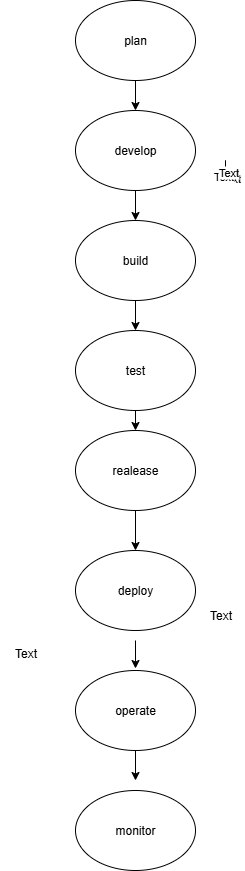

The diagram above was exported from draw.io. Its source (the exported page's mxGraphModel, read from the mxfile embedded in the PNG):
<mxGraphModel dx="788" dy="1595" grid="1" gridSize="10" guides="1" tooltips="1" connect="1" arrows="1" fold="1" page="1" pageScale="1" pageWidth="827" pageHeight="1169" math="0" shadow="0">
  <root>
    <mxCell id="0" />
    <mxCell id="1" parent="0" />
    <mxCell id="fIpcjjVZfugpw9Py38Yu-4" value="Text" style="text;html=1;align=center;verticalAlign=middle;resizable=0;points=[];autosize=1;strokeColor=none;fillColor=none;" parent="1" vertex="1">
      <mxGeometry x="440" y="200" width="50" height="30" as="geometry" />
    </mxCell>
    <mxCell id="QuGmEyShFskjkrM6mLYO-6" value="build" style="ellipse;whiteSpace=wrap;html=1;" vertex="1" parent="1">
      <mxGeometry x="320" y="-180" width="120" height="80" as="geometry" />
    </mxCell>
    <mxCell id="QuGmEyShFskjkrM6mLYO-7" value="test" style="ellipse;whiteSpace=wrap;html=1;" vertex="1" parent="1">
      <mxGeometry x="320" y="-70" width="120" height="80" as="geometry" />
    </mxCell>
    <mxCell id="QuGmEyShFskjkrM6mLYO-8" value="realease" style="ellipse;whiteSpace=wrap;html=1;" vertex="1" parent="1">
      <mxGeometry x="320" y="30" width="120" height="80" as="geometry" />
    </mxCell>
    <mxCell id="QuGmEyShFskjkrM6mLYO-9" value="plan" style="ellipse;whiteSpace=wrap;html=1;" vertex="1" parent="1">
      <mxGeometry x="320" y="-400" width="120" height="80" as="geometry" />
    </mxCell>
    <mxCell id="QuGmEyShFskjkrM6mLYO-10" value="" style="endArrow=classic;html=1;rounded=0;entryX=0.5;entryY=0;entryDx=0;entryDy=0;" edge="1" parent="1" target="QuGmEyShFskjkrM6mLYO-7">
      <mxGeometry width="50" height="50" relative="1" as="geometry">
        <mxPoint x="380" y="-90" as="sourcePoint" />
        <mxPoint x="430" y="-140" as="targetPoint" />
        <Array as="points">
          <mxPoint x="380" y="-100" />
        </Array>
      </mxGeometry>
    </mxCell>
    <mxCell id="QuGmEyShFskjkrM6mLYO-13" value="" style="endArrow=classic;html=1;rounded=0;" edge="1" parent="1">
      <mxGeometry width="50" height="50" relative="1" as="geometry">
        <mxPoint x="470" y="-230" as="sourcePoint" />
        <mxPoint x="470" y="-230" as="targetPoint" />
        <Array as="points">
          <mxPoint x="470" y="-240" />
          <mxPoint x="470" y="-220" />
        </Array>
      </mxGeometry>
    </mxCell>
    <mxCell id="QuGmEyShFskjkrM6mLYO-14" value="Text" style="edgeLabel;html=1;align=center;verticalAlign=middle;resizable=0;points=[];" vertex="1" connectable="0" parent="QuGmEyShFskjkrM6mLYO-13">
      <mxGeometry x="0.6667" y="-4" relative="1" as="geometry">
        <mxPoint as="offset" />
      </mxGeometry>
    </mxCell>
    <mxCell id="QuGmEyShFskjkrM6mLYO-15" value="Text" style="edgeLabel;html=1;align=center;verticalAlign=middle;resizable=0;points=[];" vertex="1" connectable="0" parent="QuGmEyShFskjkrM6mLYO-13">
      <mxGeometry x="0.7667" y="3" relative="1" as="geometry">
        <mxPoint as="offset" />
      </mxGeometry>
    </mxCell>
    <mxCell id="QuGmEyShFskjkrM6mLYO-16" value="Text" style="edgeLabel;html=1;align=center;verticalAlign=middle;resizable=0;points=[];" vertex="1" connectable="0" parent="QuGmEyShFskjkrM6mLYO-13">
      <mxGeometry x="0.9667" y="-2" relative="1" as="geometry">
        <mxPoint as="offset" />
      </mxGeometry>
    </mxCell>
    <mxCell id="QuGmEyShFskjkrM6mLYO-20" value="develop" style="ellipse;whiteSpace=wrap;html=1;" vertex="1" parent="1">
      <mxGeometry x="320" y="-290" width="120" height="80" as="geometry" />
    </mxCell>
    <mxCell id="QuGmEyShFskjkrM6mLYO-21" value="deploy" style="ellipse;whiteSpace=wrap;html=1;" vertex="1" parent="1">
      <mxGeometry x="320" y="150" width="120" height="80" as="geometry" />
    </mxCell>
    <mxCell id="QuGmEyShFskjkrM6mLYO-22" value="operate" style="ellipse;whiteSpace=wrap;html=1;" vertex="1" parent="1">
      <mxGeometry x="320" y="270" width="120" height="80" as="geometry" />
    </mxCell>
    <mxCell id="QuGmEyShFskjkrM6mLYO-23" value="monitor" style="ellipse;whiteSpace=wrap;html=1;" vertex="1" parent="1">
      <mxGeometry x="320" y="390" width="120" height="80" as="geometry" />
    </mxCell>
    <mxCell id="QuGmEyShFskjkrM6mLYO-24" value="" style="endArrow=classic;html=1;rounded=0;exitX=0.5;exitY=1;exitDx=0;exitDy=0;" edge="1" parent="1" source="QuGmEyShFskjkrM6mLYO-9" target="QuGmEyShFskjkrM6mLYO-20">
      <mxGeometry width="50" height="50" relative="1" as="geometry">
        <mxPoint x="400" y="-290" as="sourcePoint" />
        <mxPoint x="450" y="-340" as="targetPoint" />
      </mxGeometry>
    </mxCell>
    <mxCell id="QuGmEyShFskjkrM6mLYO-25" value="" style="endArrow=classic;html=1;rounded=0;exitX=0.5;exitY=1;exitDx=0;exitDy=0;entryX=0.5;entryY=0;entryDx=0;entryDy=0;" edge="1" parent="1" source="QuGmEyShFskjkrM6mLYO-20" target="QuGmEyShFskjkrM6mLYO-6">
      <mxGeometry width="50" height="50" relative="1" as="geometry">
        <mxPoint x="430" y="-160" as="sourcePoint" />
        <mxPoint x="480" y="-210" as="targetPoint" />
      </mxGeometry>
    </mxCell>
    <mxCell id="QuGmEyShFskjkrM6mLYO-29" value="" style="endArrow=classic;html=1;rounded=0;exitX=0.5;exitY=1;exitDx=0;exitDy=0;entryX=0.5;entryY=0;entryDx=0;entryDy=0;" edge="1" parent="1" source="QuGmEyShFskjkrM6mLYO-7" target="QuGmEyShFskjkrM6mLYO-8">
      <mxGeometry width="50" height="50" relative="1" as="geometry">
        <mxPoint x="440" y="40" as="sourcePoint" />
        <mxPoint x="540" y="10" as="targetPoint" />
      </mxGeometry>
    </mxCell>
    <mxCell id="QuGmEyShFskjkrM6mLYO-30" value="" style="endArrow=classic;html=1;rounded=0;exitX=0.5;exitY=1;exitDx=0;exitDy=0;entryX=0.5;entryY=0;entryDx=0;entryDy=0;" edge="1" parent="1" source="QuGmEyShFskjkrM6mLYO-8" target="QuGmEyShFskjkrM6mLYO-21">
      <mxGeometry width="50" height="50" relative="1" as="geometry">
        <mxPoint x="440" y="160" as="sourcePoint" />
        <mxPoint x="490" y="110" as="targetPoint" />
      </mxGeometry>
    </mxCell>
    <mxCell id="QuGmEyShFskjkrM6mLYO-32" value="Text" style="text;html=1;align=center;verticalAlign=middle;resizable=0;points=[];autosize=1;strokeColor=none;fillColor=none;" vertex="1" parent="1">
      <mxGeometry x="245" y="238" width="50" height="30" as="geometry" />
    </mxCell>
    <mxCell id="QuGmEyShFskjkrM6mLYO-33" value="" style="endArrow=classic;html=1;rounded=0;" edge="1" parent="1">
      <mxGeometry width="50" height="50" relative="1" as="geometry">
        <mxPoint x="380" y="240" as="sourcePoint" />
        <mxPoint x="380" y="268" as="targetPoint" />
      </mxGeometry>
    </mxCell>
    <mxCell id="QuGmEyShFskjkrM6mLYO-36" value="" style="endArrow=classic;html=1;rounded=0;exitX=0.5;exitY=1;exitDx=0;exitDy=0;" edge="1" parent="1" source="QuGmEyShFskjkrM6mLYO-22">
      <mxGeometry width="50" height="50" relative="1" as="geometry">
        <mxPoint x="430" y="390" as="sourcePoint" />
        <mxPoint x="380" y="380" as="targetPoint" />
      </mxGeometry>
    </mxCell>
  </root>
</mxGraphModel>